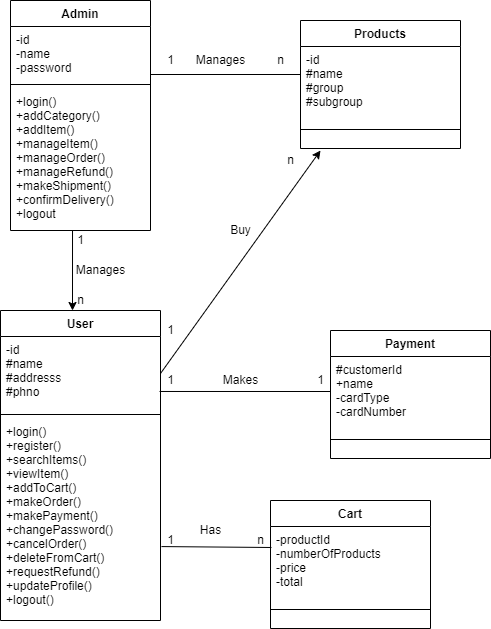

The diagram above was exported from draw.io. Its source (the exported page's mxGraphModel, read from the mxfile embedded in the PNG):
<mxGraphModel dx="867" dy="393" grid="1" gridSize="10" guides="1" tooltips="1" connect="1" arrows="1" fold="1" page="1" pageScale="1" pageWidth="850" pageHeight="1100" math="0" shadow="0">
  <root>
    <mxCell id="0" />
    <mxCell id="1" parent="0" />
    <mxCell id="Ocy5KP3Ppha-HcURI3r8-1" value="Admin" style="swimlane;fontStyle=1;align=center;verticalAlign=top;childLayout=stackLayout;horizontal=1;startSize=26;horizontalStack=0;resizeParent=1;resizeParentMax=0;resizeLast=0;collapsible=1;marginBottom=0;" vertex="1" parent="1">
      <mxGeometry x="130" y="40" width="140" height="230" as="geometry" />
    </mxCell>
    <mxCell id="Ocy5KP3Ppha-HcURI3r8-2" value="-id&#10;-name&#10;-password" style="text;strokeColor=none;fillColor=none;align=left;verticalAlign=top;spacingLeft=4;spacingRight=4;overflow=hidden;rotatable=0;points=[[0,0.5],[1,0.5]];portConstraint=eastwest;" vertex="1" parent="Ocy5KP3Ppha-HcURI3r8-1">
      <mxGeometry y="26" width="140" height="54" as="geometry" />
    </mxCell>
    <mxCell id="Ocy5KP3Ppha-HcURI3r8-3" value="" style="line;strokeWidth=1;fillColor=none;align=left;verticalAlign=middle;spacingTop=-1;spacingLeft=3;spacingRight=3;rotatable=0;labelPosition=right;points=[];portConstraint=eastwest;" vertex="1" parent="Ocy5KP3Ppha-HcURI3r8-1">
      <mxGeometry y="80" width="140" height="8" as="geometry" />
    </mxCell>
    <mxCell id="Ocy5KP3Ppha-HcURI3r8-4" value="+login()&#10;+addCategory()&#10;+addItem()&#10;+manageItem()&#10;+manageOrder()&#10;+manageRefund()&#10;+makeShipment()&#10;+confirmDelivery()&#10;+logout" style="text;strokeColor=none;fillColor=none;align=left;verticalAlign=top;spacingLeft=4;spacingRight=4;overflow=hidden;rotatable=0;points=[[0,0.5],[1,0.5]];portConstraint=eastwest;" vertex="1" parent="Ocy5KP3Ppha-HcURI3r8-1">
      <mxGeometry y="88" width="140" height="142" as="geometry" />
    </mxCell>
    <mxCell id="Ocy5KP3Ppha-HcURI3r8-9" value="" style="line;strokeWidth=1;fillColor=none;align=left;verticalAlign=middle;spacingTop=-1;spacingLeft=3;spacingRight=3;rotatable=0;labelPosition=right;points=[];portConstraint=eastwest;" vertex="1" parent="1">
      <mxGeometry x="270" y="110" width="150" height="8" as="geometry" />
    </mxCell>
    <mxCell id="Ocy5KP3Ppha-HcURI3r8-10" value="1" style="text;html=1;align=center;verticalAlign=middle;resizable=0;points=[];autosize=1;strokeColor=none;fillColor=none;" vertex="1" parent="1">
      <mxGeometry x="280" y="90" width="20" height="20" as="geometry" />
    </mxCell>
    <mxCell id="Ocy5KP3Ppha-HcURI3r8-11" value="n" style="text;html=1;align=center;verticalAlign=middle;resizable=0;points=[];autosize=1;strokeColor=none;fillColor=none;" vertex="1" parent="1">
      <mxGeometry x="390" y="90" width="20" height="20" as="geometry" />
    </mxCell>
    <mxCell id="Ocy5KP3Ppha-HcURI3r8-12" value="User" style="swimlane;fontStyle=1;align=center;verticalAlign=top;childLayout=stackLayout;horizontal=1;startSize=26;horizontalStack=0;resizeParent=1;resizeParentMax=0;resizeLast=0;collapsible=1;marginBottom=0;" vertex="1" parent="1">
      <mxGeometry x="120" y="350" width="160" height="310" as="geometry" />
    </mxCell>
    <mxCell id="Ocy5KP3Ppha-HcURI3r8-13" value="-id&#10;#name&#10;#addresss&#10;#phno&#10;" style="text;strokeColor=none;fillColor=none;align=left;verticalAlign=top;spacingLeft=4;spacingRight=4;overflow=hidden;rotatable=0;points=[[0,0.5],[1,0.5]];portConstraint=eastwest;" vertex="1" parent="Ocy5KP3Ppha-HcURI3r8-12">
      <mxGeometry y="26" width="160" height="74" as="geometry" />
    </mxCell>
    <mxCell id="Ocy5KP3Ppha-HcURI3r8-14" value="" style="line;strokeWidth=1;fillColor=none;align=left;verticalAlign=middle;spacingTop=-1;spacingLeft=3;spacingRight=3;rotatable=0;labelPosition=right;points=[];portConstraint=eastwest;" vertex="1" parent="Ocy5KP3Ppha-HcURI3r8-12">
      <mxGeometry y="100" width="160" height="8" as="geometry" />
    </mxCell>
    <mxCell id="Ocy5KP3Ppha-HcURI3r8-15" value="+login()&#10;+register()&#10;+searchItems()&#10;+viewItem()&#10;+addToCart()&#10;+makeOrder()&#10;+makePayment()&#10;+changePassword()&#10;+cancelOrder()&#10;+deleteFromCart()&#10;+requestRefund()&#10;+updateProfile()&#10;+logout()" style="text;strokeColor=none;fillColor=none;align=left;verticalAlign=top;spacingLeft=4;spacingRight=4;overflow=hidden;rotatable=0;points=[[0,0.5],[1,0.5]];portConstraint=eastwest;" vertex="1" parent="Ocy5KP3Ppha-HcURI3r8-12">
      <mxGeometry y="108" width="160" height="202" as="geometry" />
    </mxCell>
    <mxCell id="Ocy5KP3Ppha-HcURI3r8-16" value="Manages" style="text;html=1;align=center;verticalAlign=middle;resizable=0;points=[];autosize=1;strokeColor=none;fillColor=none;" vertex="1" parent="1">
      <mxGeometry x="310" y="90" width="60" height="20" as="geometry" />
    </mxCell>
    <mxCell id="Ocy5KP3Ppha-HcURI3r8-25" value="Cart" style="swimlane;fontStyle=1;align=center;verticalAlign=top;childLayout=stackLayout;horizontal=1;startSize=26;horizontalStack=0;resizeParent=1;resizeParentMax=0;resizeLast=0;collapsible=1;marginBottom=0;" vertex="1" parent="1">
      <mxGeometry x="390" y="540" width="160" height="128" as="geometry" />
    </mxCell>
    <mxCell id="Ocy5KP3Ppha-HcURI3r8-26" value="-productId&#10;-numberOfProducts&#10;-price&#10;-total" style="text;strokeColor=none;fillColor=none;align=left;verticalAlign=top;spacingLeft=4;spacingRight=4;overflow=hidden;rotatable=0;points=[[0,0.5],[1,0.5]];portConstraint=eastwest;" vertex="1" parent="Ocy5KP3Ppha-HcURI3r8-25">
      <mxGeometry y="26" width="160" height="64" as="geometry" />
    </mxCell>
    <mxCell id="Ocy5KP3Ppha-HcURI3r8-27" value="" style="line;strokeWidth=1;fillColor=none;align=left;verticalAlign=middle;spacingTop=-1;spacingLeft=3;spacingRight=3;rotatable=0;labelPosition=right;points=[];portConstraint=eastwest;" vertex="1" parent="Ocy5KP3Ppha-HcURI3r8-25">
      <mxGeometry y="90" width="160" height="38" as="geometry" />
    </mxCell>
    <mxCell id="Ocy5KP3Ppha-HcURI3r8-30" value="Payment" style="swimlane;fontStyle=1;align=center;verticalAlign=top;childLayout=stackLayout;horizontal=1;startSize=26;horizontalStack=0;resizeParent=1;resizeParentMax=0;resizeLast=0;collapsible=1;marginBottom=0;" vertex="1" parent="1">
      <mxGeometry x="450" y="370" width="160" height="128" as="geometry" />
    </mxCell>
    <mxCell id="Ocy5KP3Ppha-HcURI3r8-31" value="#customerId&#10;+name&#10;-cardType&#10;-cardNumber" style="text;strokeColor=none;fillColor=none;align=left;verticalAlign=top;spacingLeft=4;spacingRight=4;overflow=hidden;rotatable=0;points=[[0,0.5],[1,0.5]];portConstraint=eastwest;" vertex="1" parent="Ocy5KP3Ppha-HcURI3r8-30">
      <mxGeometry y="26" width="160" height="64" as="geometry" />
    </mxCell>
    <mxCell id="Ocy5KP3Ppha-HcURI3r8-32" value="" style="line;strokeWidth=1;fillColor=none;align=left;verticalAlign=middle;spacingTop=-1;spacingLeft=3;spacingRight=3;rotatable=0;labelPosition=right;points=[];portConstraint=eastwest;" vertex="1" parent="Ocy5KP3Ppha-HcURI3r8-30">
      <mxGeometry y="90" width="160" height="38" as="geometry" />
    </mxCell>
    <mxCell id="Ocy5KP3Ppha-HcURI3r8-33" value="Products" style="swimlane;fontStyle=1;align=center;verticalAlign=top;childLayout=stackLayout;horizontal=1;startSize=26;horizontalStack=0;resizeParent=1;resizeParentMax=0;resizeLast=0;collapsible=1;marginBottom=0;" vertex="1" parent="1">
      <mxGeometry x="420" y="60" width="160" height="128" as="geometry" />
    </mxCell>
    <mxCell id="Ocy5KP3Ppha-HcURI3r8-34" value="-id&#10;#name&#10;#group&#10;#subgroup" style="text;strokeColor=none;fillColor=none;align=left;verticalAlign=top;spacingLeft=4;spacingRight=4;overflow=hidden;rotatable=0;points=[[0,0.5],[1,0.5]];portConstraint=eastwest;" vertex="1" parent="Ocy5KP3Ppha-HcURI3r8-33">
      <mxGeometry y="26" width="160" height="64" as="geometry" />
    </mxCell>
    <mxCell id="Ocy5KP3Ppha-HcURI3r8-35" value="" style="line;strokeWidth=1;fillColor=none;align=left;verticalAlign=middle;spacingTop=-1;spacingLeft=3;spacingRight=3;rotatable=0;labelPosition=right;points=[];portConstraint=eastwest;" vertex="1" parent="Ocy5KP3Ppha-HcURI3r8-33">
      <mxGeometry y="90" width="160" height="38" as="geometry" />
    </mxCell>
    <mxCell id="Ocy5KP3Ppha-HcURI3r8-37" value="" style="endArrow=classic;html=1;rounded=0;exitX=1;exitY=0.5;exitDx=0;exitDy=0;" edge="1" parent="1" source="Ocy5KP3Ppha-HcURI3r8-13">
      <mxGeometry width="50" height="50" relative="1" as="geometry">
        <mxPoint x="400" y="550" as="sourcePoint" />
        <mxPoint x="440" y="190" as="targetPoint" />
      </mxGeometry>
    </mxCell>
    <mxCell id="Ocy5KP3Ppha-HcURI3r8-38" value="1" style="text;html=1;align=center;verticalAlign=middle;resizable=0;points=[];autosize=1;strokeColor=none;fillColor=none;" vertex="1" parent="1">
      <mxGeometry x="280" y="360" width="20" height="20" as="geometry" />
    </mxCell>
    <mxCell id="Ocy5KP3Ppha-HcURI3r8-39" value="n" style="text;html=1;align=center;verticalAlign=middle;resizable=0;points=[];autosize=1;strokeColor=none;fillColor=none;" vertex="1" parent="1">
      <mxGeometry x="400" y="190" width="20" height="20" as="geometry" />
    </mxCell>
    <mxCell id="Ocy5KP3Ppha-HcURI3r8-40" value="Buy" style="text;html=1;align=center;verticalAlign=middle;resizable=0;points=[];autosize=1;strokeColor=none;fillColor=none;" vertex="1" parent="1">
      <mxGeometry x="340" y="260" width="40" height="20" as="geometry" />
    </mxCell>
    <mxCell id="Ocy5KP3Ppha-HcURI3r8-41" value="" style="endArrow=classic;html=1;rounded=0;exitX=0.443;exitY=1;exitDx=0;exitDy=0;exitPerimeter=0;" edge="1" parent="1" source="Ocy5KP3Ppha-HcURI3r8-4">
      <mxGeometry width="50" height="50" relative="1" as="geometry">
        <mxPoint x="400" y="330" as="sourcePoint" />
        <mxPoint x="192" y="350" as="targetPoint" />
      </mxGeometry>
    </mxCell>
    <mxCell id="Ocy5KP3Ppha-HcURI3r8-42" value="1" style="text;html=1;align=center;verticalAlign=middle;resizable=0;points=[];autosize=1;strokeColor=none;fillColor=none;" vertex="1" parent="1">
      <mxGeometry x="190" y="270" width="20" height="20" as="geometry" />
    </mxCell>
    <mxCell id="Ocy5KP3Ppha-HcURI3r8-43" value="n" style="text;html=1;align=center;verticalAlign=middle;resizable=0;points=[];autosize=1;strokeColor=none;fillColor=none;" vertex="1" parent="1">
      <mxGeometry x="190" y="330" width="20" height="20" as="geometry" />
    </mxCell>
    <mxCell id="Ocy5KP3Ppha-HcURI3r8-44" value="Manages" style="text;html=1;align=center;verticalAlign=middle;resizable=0;points=[];autosize=1;strokeColor=none;fillColor=none;" vertex="1" parent="1">
      <mxGeometry x="190" y="300" width="60" height="20" as="geometry" />
    </mxCell>
    <mxCell id="Ocy5KP3Ppha-HcURI3r8-45" value="" style="endArrow=none;html=1;rounded=0;exitX=1.006;exitY=0.634;exitDx=0;exitDy=0;entryX=0.006;entryY=0.328;entryDx=0;entryDy=0;entryPerimeter=0;exitPerimeter=0;" edge="1" parent="1" source="Ocy5KP3Ppha-HcURI3r8-15" target="Ocy5KP3Ppha-HcURI3r8-26">
      <mxGeometry width="50" height="50" relative="1" as="geometry">
        <mxPoint x="400" y="580" as="sourcePoint" />
        <mxPoint x="380" y="590" as="targetPoint" />
      </mxGeometry>
    </mxCell>
    <mxCell id="Ocy5KP3Ppha-HcURI3r8-46" value="1" style="text;html=1;align=center;verticalAlign=middle;resizable=0;points=[];autosize=1;strokeColor=none;fillColor=none;" vertex="1" parent="1">
      <mxGeometry x="280" y="570" width="20" height="20" as="geometry" />
    </mxCell>
    <mxCell id="Ocy5KP3Ppha-HcURI3r8-47" value="n" style="text;html=1;align=center;verticalAlign=middle;resizable=0;points=[];autosize=1;strokeColor=none;fillColor=none;" vertex="1" parent="1">
      <mxGeometry x="370" y="570" width="20" height="20" as="geometry" />
    </mxCell>
    <mxCell id="Ocy5KP3Ppha-HcURI3r8-48" value="" style="endArrow=none;html=1;rounded=0;exitX=0.994;exitY=0.743;exitDx=0;exitDy=0;exitPerimeter=0;" edge="1" parent="1" source="Ocy5KP3Ppha-HcURI3r8-13">
      <mxGeometry width="50" height="50" relative="1" as="geometry">
        <mxPoint x="400" y="560" as="sourcePoint" />
        <mxPoint x="450" y="431" as="targetPoint" />
      </mxGeometry>
    </mxCell>
    <mxCell id="Ocy5KP3Ppha-HcURI3r8-49" value="1" style="text;html=1;align=center;verticalAlign=middle;resizable=0;points=[];autosize=1;strokeColor=none;fillColor=none;" vertex="1" parent="1">
      <mxGeometry x="280" y="410" width="20" height="20" as="geometry" />
    </mxCell>
    <mxCell id="Ocy5KP3Ppha-HcURI3r8-50" value="1" style="text;html=1;align=center;verticalAlign=middle;resizable=0;points=[];autosize=1;strokeColor=none;fillColor=none;" vertex="1" parent="1">
      <mxGeometry x="430" y="410" width="20" height="20" as="geometry" />
    </mxCell>
    <mxCell id="Ocy5KP3Ppha-HcURI3r8-51" value="Makes" style="text;html=1;align=center;verticalAlign=middle;resizable=0;points=[];autosize=1;strokeColor=none;fillColor=none;" vertex="1" parent="1">
      <mxGeometry x="335" y="410" width="50" height="20" as="geometry" />
    </mxCell>
    <mxCell id="Ocy5KP3Ppha-HcURI3r8-52" value="Has" style="text;html=1;align=center;verticalAlign=middle;resizable=0;points=[];autosize=1;strokeColor=none;fillColor=none;" vertex="1" parent="1">
      <mxGeometry x="310" y="560" width="40" height="20" as="geometry" />
    </mxCell>
  </root>
</mxGraphModel>